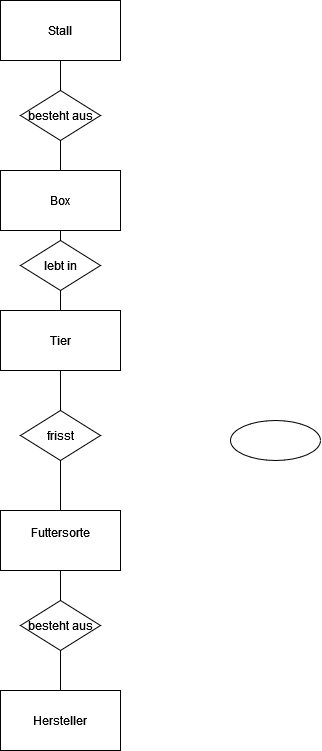

The diagram above was exported from draw.io. Its source (the exported page's mxGraphModel, read from the mxfile embedded in the PNG):
<mxGraphModel dx="501" dy="544" grid="1" gridSize="10" guides="1" tooltips="1" connect="1" arrows="1" fold="1" page="1" pageScale="1" pageWidth="850" pageHeight="1100" math="0" shadow="0" extFonts="Permanent Marker^https://fonts.googleapis.com/css?family=Permanent+Marker">
  <root>
    <object label="" id="0">
      <mxCell />
    </object>
    <mxCell id="1" parent="0" />
    <mxCell id="481GGSRyCf6VyuIWg-qk-1" value="Tier" style="rounded=0;whiteSpace=wrap;html=1;" vertex="1" parent="1">
      <mxGeometry x="380" y="510" width="120" height="60" as="geometry" />
    </mxCell>
    <mxCell id="481GGSRyCf6VyuIWg-qk-8" value="&lt;div&gt;Futtersorte&lt;/div&gt;&lt;div&gt;&lt;br&gt;&lt;/div&gt;" style="whiteSpace=wrap;html=1;" vertex="1" parent="1">
      <mxGeometry x="380" y="710" width="120" height="60" as="geometry" />
    </mxCell>
    <mxCell id="481GGSRyCf6VyuIWg-qk-9" value="Hersteller" style="whiteSpace=wrap;html=1;" vertex="1" parent="1">
      <mxGeometry x="380" y="890" width="120" height="60" as="geometry" />
    </mxCell>
    <mxCell id="481GGSRyCf6VyuIWg-qk-10" value="Stall" style="whiteSpace=wrap;html=1;" vertex="1" parent="1">
      <mxGeometry x="380" y="200" width="120" height="60" as="geometry" />
    </mxCell>
    <mxCell id="481GGSRyCf6VyuIWg-qk-11" value="Box" style="rounded=0;whiteSpace=wrap;html=1;" vertex="1" parent="1">
      <mxGeometry x="380" y="370" width="120" height="60" as="geometry" />
    </mxCell>
    <mxCell id="481GGSRyCf6VyuIWg-qk-14" value="besteht aus" style="rhombus;whiteSpace=wrap;html=1;" vertex="1" parent="1">
      <mxGeometry x="400" y="290" width="80" height="50" as="geometry" />
    </mxCell>
    <mxCell id="481GGSRyCf6VyuIWg-qk-19" value="" style="endArrow=none;html=1;rounded=0;entryX=0.5;entryY=1;entryDx=0;entryDy=0;exitX=0.5;exitY=0;exitDx=0;exitDy=0;anchorPointDirection=1;" edge="1" parent="1" source="481GGSRyCf6VyuIWg-qk-14" target="481GGSRyCf6VyuIWg-qk-10">
      <mxGeometry width="50" height="50" relative="1" as="geometry">
        <mxPoint x="410" y="420" as="sourcePoint" />
        <mxPoint x="460" y="370" as="targetPoint" />
      </mxGeometry>
    </mxCell>
    <mxCell id="481GGSRyCf6VyuIWg-qk-20" value="" style="endArrow=none;html=1;rounded=0;exitX=0.5;exitY=0;exitDx=0;exitDy=0;entryX=0.5;entryY=1;entryDx=0;entryDy=0;" edge="1" parent="1" source="481GGSRyCf6VyuIWg-qk-11" target="481GGSRyCf6VyuIWg-qk-14">
      <mxGeometry width="50" height="50" relative="1" as="geometry">
        <mxPoint x="440" y="360" as="sourcePoint" />
        <mxPoint x="420" y="350" as="targetPoint" />
      </mxGeometry>
    </mxCell>
    <mxCell id="481GGSRyCf6VyuIWg-qk-21" value="" style="endArrow=none;html=1;rounded=0;entryX=0.5;entryY=1;entryDx=0;entryDy=0;exitX=0.5;exitY=0;exitDx=0;exitDy=0;" edge="1" parent="1" source="481GGSRyCf6VyuIWg-qk-22" target="481GGSRyCf6VyuIWg-qk-11">
      <mxGeometry width="50" height="50" relative="1" as="geometry">
        <mxPoint x="420" y="420" as="sourcePoint" />
        <mxPoint x="460" y="370" as="targetPoint" />
      </mxGeometry>
    </mxCell>
    <mxCell id="481GGSRyCf6VyuIWg-qk-22" value="lebt in" style="rhombus;whiteSpace=wrap;html=1;" vertex="1" parent="1">
      <mxGeometry x="400" y="440" width="80" height="50" as="geometry" />
    </mxCell>
    <mxCell id="481GGSRyCf6VyuIWg-qk-23" value="" style="endArrow=none;html=1;rounded=0;entryX=0.5;entryY=1;entryDx=0;entryDy=0;exitX=0.5;exitY=0;exitDx=0;exitDy=0;" edge="1" parent="1" source="481GGSRyCf6VyuIWg-qk-1" target="481GGSRyCf6VyuIWg-qk-22">
      <mxGeometry width="50" height="50" relative="1" as="geometry">
        <mxPoint x="410" y="610" as="sourcePoint" />
        <mxPoint x="460" y="560" as="targetPoint" />
      </mxGeometry>
    </mxCell>
    <mxCell id="481GGSRyCf6VyuIWg-qk-24" value="" style="endArrow=none;html=1;rounded=0;entryX=0.5;entryY=1;entryDx=0;entryDy=0;exitX=0.5;exitY=0;exitDx=0;exitDy=0;" edge="1" parent="1" source="481GGSRyCf6VyuIWg-qk-25" target="481GGSRyCf6VyuIWg-qk-1">
      <mxGeometry width="50" height="50" relative="1" as="geometry">
        <mxPoint x="410" y="610" as="sourcePoint" />
        <mxPoint x="460" y="560" as="targetPoint" />
      </mxGeometry>
    </mxCell>
    <mxCell id="481GGSRyCf6VyuIWg-qk-25" value="frisst" style="rhombus;whiteSpace=wrap;html=1;" vertex="1" parent="1">
      <mxGeometry x="400" y="610" width="80" height="50" as="geometry" />
    </mxCell>
    <mxCell id="481GGSRyCf6VyuIWg-qk-26" value="" style="endArrow=none;html=1;rounded=0;entryX=0.5;entryY=1;entryDx=0;entryDy=0;exitX=0.5;exitY=0;exitDx=0;exitDy=0;" edge="1" parent="1" source="481GGSRyCf6VyuIWg-qk-8" target="481GGSRyCf6VyuIWg-qk-25">
      <mxGeometry width="50" height="50" relative="1" as="geometry">
        <mxPoint x="450" y="680" as="sourcePoint" />
        <mxPoint x="500" y="630" as="targetPoint" />
      </mxGeometry>
    </mxCell>
    <mxCell id="481GGSRyCf6VyuIWg-qk-27" value="besteht aus" style="rhombus;whiteSpace=wrap;html=1;" vertex="1" parent="1">
      <mxGeometry x="400" y="800" width="80" height="50" as="geometry" />
    </mxCell>
    <mxCell id="481GGSRyCf6VyuIWg-qk-28" value="" style="endArrow=none;html=1;rounded=0;entryX=0.5;entryY=1;entryDx=0;entryDy=0;exitX=0.5;exitY=0;exitDx=0;exitDy=0;" edge="1" parent="1" source="481GGSRyCf6VyuIWg-qk-9" target="481GGSRyCf6VyuIWg-qk-27">
      <mxGeometry width="50" height="50" relative="1" as="geometry">
        <mxPoint x="430" y="850" as="sourcePoint" />
        <mxPoint x="480" y="800" as="targetPoint" />
      </mxGeometry>
    </mxCell>
    <mxCell id="481GGSRyCf6VyuIWg-qk-29" value="" style="endArrow=none;html=1;rounded=0;entryX=0.5;entryY=1;entryDx=0;entryDy=0;exitX=0.5;exitY=0;exitDx=0;exitDy=0;" edge="1" parent="1" source="481GGSRyCf6VyuIWg-qk-27" target="481GGSRyCf6VyuIWg-qk-8">
      <mxGeometry width="50" height="50" relative="1" as="geometry">
        <mxPoint x="430" y="850" as="sourcePoint" />
        <mxPoint x="480" y="800" as="targetPoint" />
      </mxGeometry>
    </mxCell>
    <mxCell id="481GGSRyCf6VyuIWg-qk-31" value="" style="ellipse;whiteSpace=wrap;html=1;" vertex="1" parent="1">
      <mxGeometry x="610" y="620" width="90" height="40" as="geometry" />
    </mxCell>
  </root>
</mxGraphModel>